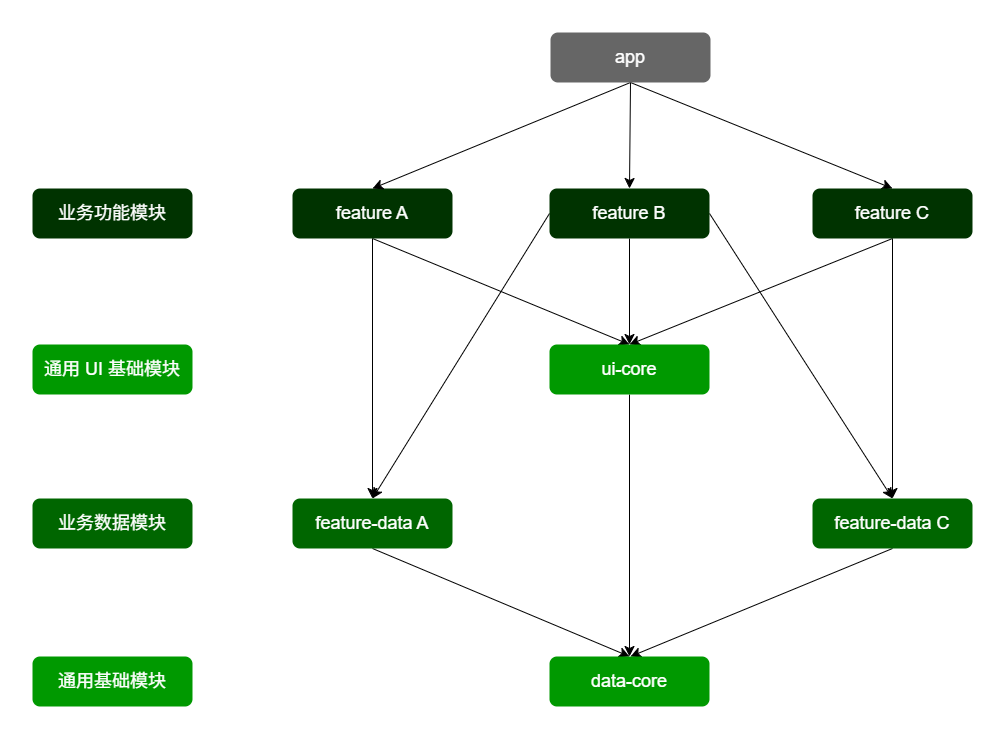

The diagram above was exported from draw.io. Its source (the exported page's mxGraphModel, read from the mxfile embedded in the PNG):
<mxGraphModel dx="2212" dy="1680" grid="0" gridSize="13" guides="1" tooltips="1" connect="1" arrows="1" fold="1" page="0" pageScale="1" pageWidth="827" pageHeight="1169" math="0" shadow="0">
  <root>
    <mxCell id="0" />
    <mxCell id="1" parent="0" />
    <mxCell id="rZT8rCYDJ5vKvuWuPRWD-16" style="edgeStyle=none;curved=1;rounded=0;orthogonalLoop=1;jettySize=auto;html=1;exitX=0.5;exitY=1;exitDx=0;exitDy=0;entryX=0.5;entryY=0;entryDx=0;entryDy=0;fontSize=12;startSize=8;endSize=8;" parent="1" source="rZT8rCYDJ5vKvuWuPRWD-2" target="rZT8rCYDJ5vKvuWuPRWD-14" edge="1">
      <mxGeometry relative="1" as="geometry" />
    </mxCell>
    <mxCell id="rZT8rCYDJ5vKvuWuPRWD-21" style="edgeStyle=none;curved=1;rounded=0;orthogonalLoop=1;jettySize=auto;html=1;exitX=0.5;exitY=1;exitDx=0;exitDy=0;entryX=0.5;entryY=0;entryDx=0;entryDy=0;fontSize=12;startSize=8;endSize=8;" parent="1" source="rZT8rCYDJ5vKvuWuPRWD-2" target="rZT8rCYDJ5vKvuWuPRWD-12" edge="1">
      <mxGeometry relative="1" as="geometry" />
    </mxCell>
    <mxCell id="rZT8rCYDJ5vKvuWuPRWD-2" value="feature A" style="rounded=1;whiteSpace=wrap;html=1;fillColor=#003300;fontColor=#ffffff;strokeColor=none;fontSize=18;" parent="1" vertex="1">
      <mxGeometry x="-260" y="-312" width="160" height="50" as="geometry" />
    </mxCell>
    <mxCell id="rZT8rCYDJ5vKvuWuPRWD-3" style="edgeStyle=none;curved=1;rounded=0;orthogonalLoop=1;jettySize=auto;html=1;exitX=0.5;exitY=1;exitDx=0;exitDy=0;entryX=0.5;entryY=0;entryDx=0;entryDy=0;fontSize=12;startSize=8;endSize=8;" parent="1" source="rZT8rCYDJ5vKvuWuPRWD-6" target="rZT8rCYDJ5vKvuWuPRWD-2" edge="1">
      <mxGeometry relative="1" as="geometry" />
    </mxCell>
    <mxCell id="rZT8rCYDJ5vKvuWuPRWD-4" style="edgeStyle=none;curved=1;rounded=0;orthogonalLoop=1;jettySize=auto;html=1;exitX=0.5;exitY=1;exitDx=0;exitDy=0;entryX=0.5;entryY=0;entryDx=0;entryDy=0;fontSize=12;startSize=8;endSize=8;" parent="1" source="rZT8rCYDJ5vKvuWuPRWD-6" target="rZT8rCYDJ5vKvuWuPRWD-11" edge="1">
      <mxGeometry relative="1" as="geometry" />
    </mxCell>
    <mxCell id="rZT8rCYDJ5vKvuWuPRWD-5" style="edgeStyle=none;curved=1;rounded=0;orthogonalLoop=1;jettySize=auto;html=1;exitX=0.5;exitY=1;exitDx=0;exitDy=0;entryX=0.5;entryY=0;entryDx=0;entryDy=0;fontSize=12;startSize=8;endSize=8;" parent="1" source="rZT8rCYDJ5vKvuWuPRWD-6" target="rZT8rCYDJ5vKvuWuPRWD-9" edge="1">
      <mxGeometry relative="1" as="geometry" />
    </mxCell>
    <mxCell id="rZT8rCYDJ5vKvuWuPRWD-6" value="app" style="rounded=1;whiteSpace=wrap;html=1;fillColor=#666666;fontColor=#ffffff;strokeColor=none;fontSize=18;" parent="1" vertex="1">
      <mxGeometry x="-2" y="-468" width="160" height="50" as="geometry" />
    </mxCell>
    <mxCell id="rZT8rCYDJ5vKvuWuPRWD-17" style="edgeStyle=none;curved=1;rounded=0;orthogonalLoop=1;jettySize=auto;html=1;exitX=0.5;exitY=1;exitDx=0;exitDy=0;fontSize=12;startSize=8;endSize=8;" parent="1" source="rZT8rCYDJ5vKvuWuPRWD-9" target="rZT8rCYDJ5vKvuWuPRWD-14" edge="1">
      <mxGeometry relative="1" as="geometry" />
    </mxCell>
    <mxCell id="rZT8rCYDJ5vKvuWuPRWD-23" style="edgeStyle=none;curved=1;rounded=0;orthogonalLoop=1;jettySize=auto;html=1;exitX=0;exitY=0.5;exitDx=0;exitDy=0;entryX=0.5;entryY=0;entryDx=0;entryDy=0;fontSize=12;startSize=8;endSize=8;" parent="1" source="rZT8rCYDJ5vKvuWuPRWD-9" target="rZT8rCYDJ5vKvuWuPRWD-12" edge="1">
      <mxGeometry relative="1" as="geometry" />
    </mxCell>
    <mxCell id="rZT8rCYDJ5vKvuWuPRWD-24" style="edgeStyle=none;curved=1;rounded=0;orthogonalLoop=1;jettySize=auto;html=1;exitX=1;exitY=0.5;exitDx=0;exitDy=0;entryX=0.5;entryY=0;entryDx=0;entryDy=0;fontSize=12;startSize=8;endSize=8;" parent="1" source="rZT8rCYDJ5vKvuWuPRWD-9" target="rZT8rCYDJ5vKvuWuPRWD-13" edge="1">
      <mxGeometry relative="1" as="geometry" />
    </mxCell>
    <mxCell id="rZT8rCYDJ5vKvuWuPRWD-9" value="feature B" style="rounded=1;whiteSpace=wrap;html=1;fillColor=#003300;fontColor=#ffffff;strokeColor=none;fontSize=18;" parent="1" vertex="1">
      <mxGeometry x="-3" y="-312" width="160" height="50" as="geometry" />
    </mxCell>
    <mxCell id="rZT8rCYDJ5vKvuWuPRWD-18" style="edgeStyle=none;curved=1;rounded=0;orthogonalLoop=1;jettySize=auto;html=1;exitX=0.5;exitY=1;exitDx=0;exitDy=0;entryX=0.5;entryY=0;entryDx=0;entryDy=0;fontSize=12;startSize=8;endSize=8;" parent="1" source="rZT8rCYDJ5vKvuWuPRWD-11" target="rZT8rCYDJ5vKvuWuPRWD-14" edge="1">
      <mxGeometry relative="1" as="geometry" />
    </mxCell>
    <mxCell id="rZT8rCYDJ5vKvuWuPRWD-22" style="edgeStyle=none;curved=1;rounded=0;orthogonalLoop=1;jettySize=auto;html=1;exitX=0.5;exitY=1;exitDx=0;exitDy=0;fontSize=12;startSize=8;endSize=8;" parent="1" source="rZT8rCYDJ5vKvuWuPRWD-11" target="rZT8rCYDJ5vKvuWuPRWD-13" edge="1">
      <mxGeometry relative="1" as="geometry" />
    </mxCell>
    <mxCell id="rZT8rCYDJ5vKvuWuPRWD-11" value="feature C" style="rounded=1;whiteSpace=wrap;html=1;fillColor=#003300;fontColor=#ffffff;strokeColor=none;fontSize=18;" parent="1" vertex="1">
      <mxGeometry x="260" y="-312" width="160" height="50" as="geometry" />
    </mxCell>
    <mxCell id="rZT8rCYDJ5vKvuWuPRWD-19" style="edgeStyle=none;curved=1;rounded=0;orthogonalLoop=1;jettySize=auto;html=1;exitX=0.5;exitY=1;exitDx=0;exitDy=0;entryX=0.5;entryY=0;entryDx=0;entryDy=0;fontSize=12;startSize=8;endSize=8;" parent="1" source="rZT8rCYDJ5vKvuWuPRWD-12" target="rZT8rCYDJ5vKvuWuPRWD-15" edge="1">
      <mxGeometry relative="1" as="geometry" />
    </mxCell>
    <mxCell id="rZT8rCYDJ5vKvuWuPRWD-12" value="feature-data A" style="rounded=1;whiteSpace=wrap;html=1;fillColor=#006600;fontColor=#ffffff;strokeColor=none;fontSize=18;" parent="1" vertex="1">
      <mxGeometry x="-260" y="-2" width="160" height="50" as="geometry" />
    </mxCell>
    <mxCell id="rZT8rCYDJ5vKvuWuPRWD-20" style="edgeStyle=none;curved=1;rounded=0;orthogonalLoop=1;jettySize=auto;html=1;exitX=0.5;exitY=1;exitDx=0;exitDy=0;fontSize=12;startSize=8;endSize=8;" parent="1" source="rZT8rCYDJ5vKvuWuPRWD-13" edge="1">
      <mxGeometry relative="1" as="geometry">
        <mxPoint x="78" y="156" as="targetPoint" />
      </mxGeometry>
    </mxCell>
    <mxCell id="rZT8rCYDJ5vKvuWuPRWD-13" value="feature-data C" style="rounded=1;whiteSpace=wrap;html=1;fillColor=#006600;fontColor=#ffffff;strokeColor=none;fontSize=18;" parent="1" vertex="1">
      <mxGeometry x="260" y="-2" width="160" height="50" as="geometry" />
    </mxCell>
    <mxCell id="rZT8rCYDJ5vKvuWuPRWD-25" style="edgeStyle=none;curved=1;rounded=0;orthogonalLoop=1;jettySize=auto;html=1;exitX=0.5;exitY=1;exitDx=0;exitDy=0;fontSize=12;startSize=8;endSize=8;" parent="1" source="rZT8rCYDJ5vKvuWuPRWD-14" target="rZT8rCYDJ5vKvuWuPRWD-15" edge="1">
      <mxGeometry relative="1" as="geometry" />
    </mxCell>
    <mxCell id="rZT8rCYDJ5vKvuWuPRWD-14" value="ui-core" style="rounded=1;whiteSpace=wrap;html=1;fillColor=#009900;fontColor=#ffffff;strokeColor=none;fontSize=18;" parent="1" vertex="1">
      <mxGeometry x="-3" y="-156" width="160" height="50" as="geometry" />
    </mxCell>
    <mxCell id="rZT8rCYDJ5vKvuWuPRWD-15" value="data&lt;span style=&quot;background-color: initial;&quot;&gt;-core&lt;/span&gt;" style="rounded=1;whiteSpace=wrap;html=1;fillColor=#009900;fontColor=#ffffff;strokeColor=none;fontSize=18;" parent="1" vertex="1">
      <mxGeometry x="-3" y="156" width="160" height="50" as="geometry" />
    </mxCell>
    <mxCell id="HK4Z1_aHVuo_egdfeNY9-1" value="业务功能模块" style="rounded=1;whiteSpace=wrap;html=1;fillColor=#003300;fontColor=#ffffff;strokeColor=none;fontSize=18;" parent="1" vertex="1">
      <mxGeometry x="-520" y="-312" width="160" height="50" as="geometry" />
    </mxCell>
    <mxCell id="HK4Z1_aHVuo_egdfeNY9-2" value="业务数据模块" style="rounded=1;whiteSpace=wrap;html=1;fillColor=#006600;fontColor=#ffffff;strokeColor=none;fontSize=18;" parent="1" vertex="1">
      <mxGeometry x="-520" y="-2" width="160" height="50" as="geometry" />
    </mxCell>
    <mxCell id="HK4Z1_aHVuo_egdfeNY9-4" value="通用 UI 基础模块" style="rounded=1;whiteSpace=wrap;html=1;fillColor=#009900;fontColor=#ffffff;strokeColor=none;fontSize=18;" parent="1" vertex="1">
      <mxGeometry x="-520" y="-156" width="160" height="50" as="geometry" />
    </mxCell>
    <mxCell id="HK4Z1_aHVuo_egdfeNY9-5" value="通用基础模块" style="rounded=1;whiteSpace=wrap;html=1;fillColor=#009900;fontColor=#ffffff;strokeColor=none;fontSize=18;" parent="1" vertex="1">
      <mxGeometry x="-520" y="156" width="160" height="50" as="geometry" />
    </mxCell>
  </root>
</mxGraphModel>